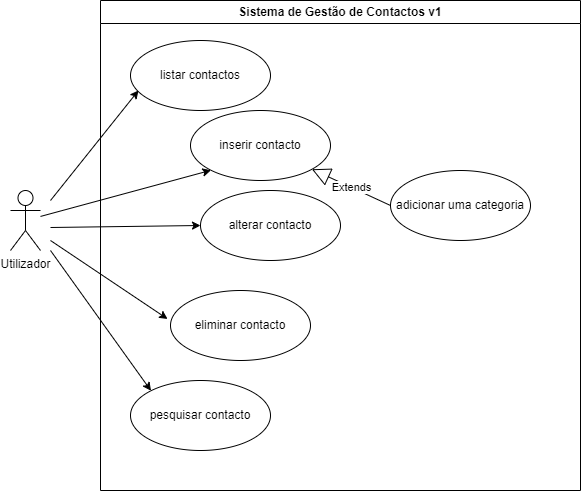

The diagram above was exported from draw.io. Its source (the exported page's mxGraphModel, read from the mxfile embedded in the PNG):
<mxGraphModel dx="794" dy="492" grid="1" gridSize="10" guides="1" tooltips="1" connect="1" arrows="1" fold="1" page="1" pageScale="1" pageWidth="827" pageHeight="1169" background="#ffffff" math="0" shadow="0">
  <root>
    <mxCell id="0" />
    <mxCell id="1" parent="0" />
    <mxCell id="0Tx8gsp2hVtMkhDZT_J9-1" value="Sistema de Gestão de Contactos v1" style="swimlane;whiteSpace=wrap;html=1;" vertex="1" parent="1">
      <mxGeometry x="290" y="20" width="480" height="490" as="geometry" />
    </mxCell>
    <mxCell id="0Tx8gsp2hVtMkhDZT_J9-3" value="inserir contacto" style="ellipse;whiteSpace=wrap;html=1;" vertex="1" parent="0Tx8gsp2hVtMkhDZT_J9-1">
      <mxGeometry x="90" y="110" width="140" height="70" as="geometry" />
    </mxCell>
    <mxCell id="0Tx8gsp2hVtMkhDZT_J9-4" value="pesquisar contacto" style="ellipse;whiteSpace=wrap;html=1;" vertex="1" parent="0Tx8gsp2hVtMkhDZT_J9-1">
      <mxGeometry x="30" y="380" width="140" height="70" as="geometry" />
    </mxCell>
    <mxCell id="0Tx8gsp2hVtMkhDZT_J9-5" value="alterar contacto" style="ellipse;whiteSpace=wrap;html=1;" vertex="1" parent="0Tx8gsp2hVtMkhDZT_J9-1">
      <mxGeometry x="100" y="190" width="140" height="70" as="geometry" />
    </mxCell>
    <mxCell id="0Tx8gsp2hVtMkhDZT_J9-6" value="eliminar contacto" style="ellipse;whiteSpace=wrap;html=1;" vertex="1" parent="0Tx8gsp2hVtMkhDZT_J9-1">
      <mxGeometry x="70" y="290" width="140" height="70" as="geometry" />
    </mxCell>
    <mxCell id="0Tx8gsp2hVtMkhDZT_J9-12" value="adicionar uma categoria" style="ellipse;whiteSpace=wrap;html=1;" vertex="1" parent="0Tx8gsp2hVtMkhDZT_J9-1">
      <mxGeometry x="290" y="170" width="140" height="70" as="geometry" />
    </mxCell>
    <mxCell id="0Tx8gsp2hVtMkhDZT_J9-13" value="Extends" style="endArrow=block;endSize=16;endFill=0;html=1;rounded=0;exitX=0;exitY=0.5;exitDx=0;exitDy=0;" edge="1" parent="0Tx8gsp2hVtMkhDZT_J9-1" source="0Tx8gsp2hVtMkhDZT_J9-12" target="0Tx8gsp2hVtMkhDZT_J9-3">
      <mxGeometry width="160" relative="1" as="geometry">
        <mxPoint x="210" y="100" as="sourcePoint" />
        <mxPoint x="370" y="100" as="targetPoint" />
      </mxGeometry>
    </mxCell>
    <mxCell id="0Tx8gsp2hVtMkhDZT_J9-14" value="listar contactos" style="ellipse;whiteSpace=wrap;html=1;" vertex="1" parent="0Tx8gsp2hVtMkhDZT_J9-1">
      <mxGeometry x="30" y="40" width="140" height="70" as="geometry" />
    </mxCell>
    <mxCell id="0Tx8gsp2hVtMkhDZT_J9-7" style="rounded=0;orthogonalLoop=1;jettySize=auto;html=1;entryX=0;entryY=1;entryDx=0;entryDy=0;" edge="1" parent="1" source="0Tx8gsp2hVtMkhDZT_J9-2" target="0Tx8gsp2hVtMkhDZT_J9-3">
      <mxGeometry relative="1" as="geometry" />
    </mxCell>
    <mxCell id="0Tx8gsp2hVtMkhDZT_J9-2" value="Utilizador" style="shape=umlActor;verticalLabelPosition=bottom;verticalAlign=top;html=1;" vertex="1" parent="1">
      <mxGeometry x="200" y="210" width="30" height="60" as="geometry" />
    </mxCell>
    <mxCell id="0Tx8gsp2hVtMkhDZT_J9-9" style="rounded=0;orthogonalLoop=1;jettySize=auto;html=1;entryX=0;entryY=0.5;entryDx=0;entryDy=0;" edge="1" parent="1" target="0Tx8gsp2hVtMkhDZT_J9-5">
      <mxGeometry relative="1" as="geometry">
        <mxPoint x="240" y="247" as="sourcePoint" />
        <mxPoint x="371" y="140" as="targetPoint" />
      </mxGeometry>
    </mxCell>
    <mxCell id="0Tx8gsp2hVtMkhDZT_J9-10" style="rounded=0;orthogonalLoop=1;jettySize=auto;html=1;entryX=-0.021;entryY=0.407;entryDx=0;entryDy=0;entryPerimeter=0;" edge="1" parent="1" target="0Tx8gsp2hVtMkhDZT_J9-6">
      <mxGeometry relative="1" as="geometry">
        <mxPoint x="240" y="260" as="sourcePoint" />
        <mxPoint x="381" y="150" as="targetPoint" />
      </mxGeometry>
    </mxCell>
    <mxCell id="0Tx8gsp2hVtMkhDZT_J9-11" style="rounded=0;orthogonalLoop=1;jettySize=auto;html=1;entryX=0;entryY=0;entryDx=0;entryDy=0;" edge="1" parent="1" target="0Tx8gsp2hVtMkhDZT_J9-4">
      <mxGeometry relative="1" as="geometry">
        <mxPoint x="240" y="270" as="sourcePoint" />
        <mxPoint x="391" y="160" as="targetPoint" />
      </mxGeometry>
    </mxCell>
    <mxCell id="0Tx8gsp2hVtMkhDZT_J9-15" style="rounded=0;orthogonalLoop=1;jettySize=auto;html=1;entryX=0.057;entryY=0.714;entryDx=0;entryDy=0;entryPerimeter=0;" edge="1" parent="1" target="0Tx8gsp2hVtMkhDZT_J9-14">
      <mxGeometry relative="1" as="geometry">
        <mxPoint x="240" y="220" as="sourcePoint" />
        <mxPoint x="411" y="200" as="targetPoint" />
      </mxGeometry>
    </mxCell>
  </root>
</mxGraphModel>